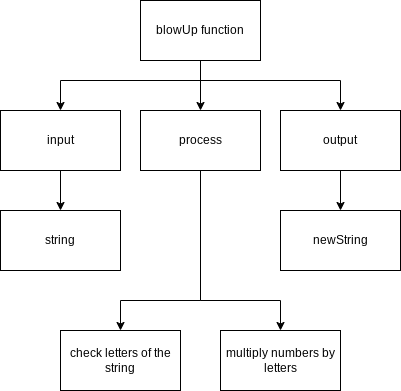

The diagram above was exported from draw.io. Its source (the exported page's mxGraphModel, read from the mxfile embedded in the PNG):
<mxGraphModel dx="1102" dy="658" grid="1" gridSize="10" guides="1" tooltips="1" connect="1" arrows="1" fold="1" page="1" pageScale="1" pageWidth="827" pageHeight="1169" math="0" shadow="0">
  <root>
    <mxCell id="0" />
    <mxCell id="1" parent="0" />
    <mxCell id="7" style="edgeStyle=orthogonalEdgeStyle;shape=connector;rounded=0;html=1;entryX=0.5;entryY=0;entryDx=0;entryDy=0;labelBackgroundColor=default;strokeColor=default;fontFamily=Helvetica;fontSize=11;fontColor=default;endArrow=classic;" edge="1" parent="1" source="2" target="5">
      <mxGeometry relative="1" as="geometry" />
    </mxCell>
    <mxCell id="8" style="edgeStyle=orthogonalEdgeStyle;shape=connector;rounded=0;html=1;labelBackgroundColor=default;strokeColor=default;fontFamily=Helvetica;fontSize=11;fontColor=default;endArrow=classic;" edge="1" parent="1" source="2" target="4">
      <mxGeometry relative="1" as="geometry">
        <Array as="points">
          <mxPoint x="290" y="230" />
          <mxPoint x="150" y="230" />
        </Array>
      </mxGeometry>
    </mxCell>
    <mxCell id="9" style="edgeStyle=orthogonalEdgeStyle;shape=connector;rounded=0;html=1;labelBackgroundColor=default;strokeColor=default;fontFamily=Helvetica;fontSize=11;fontColor=default;endArrow=classic;" edge="1" parent="1" source="2" target="6">
      <mxGeometry relative="1" as="geometry">
        <Array as="points">
          <mxPoint x="290" y="230" />
          <mxPoint x="430" y="230" />
        </Array>
      </mxGeometry>
    </mxCell>
    <mxCell id="2" value="blowUp function" style="rounded=0;whiteSpace=wrap;html=1;" vertex="1" parent="1">
      <mxGeometry x="230" y="150" width="120" height="60" as="geometry" />
    </mxCell>
    <mxCell id="11" style="edgeStyle=orthogonalEdgeStyle;shape=connector;rounded=0;html=1;entryX=0.5;entryY=0;entryDx=0;entryDy=0;labelBackgroundColor=default;strokeColor=default;fontFamily=Helvetica;fontSize=11;fontColor=default;endArrow=classic;" edge="1" parent="1" source="4" target="10">
      <mxGeometry relative="1" as="geometry" />
    </mxCell>
    <mxCell id="4" value="input" style="rounded=0;whiteSpace=wrap;html=1;" vertex="1" parent="1">
      <mxGeometry x="90" y="260" width="120" height="60" as="geometry" />
    </mxCell>
    <mxCell id="18" style="edgeStyle=orthogonalEdgeStyle;shape=connector;rounded=0;html=1;labelBackgroundColor=default;strokeColor=default;fontFamily=Helvetica;fontSize=11;fontColor=default;endArrow=classic;" edge="1" parent="1" source="5" target="17">
      <mxGeometry relative="1" as="geometry">
        <Array as="points">
          <mxPoint x="290" y="450" />
          <mxPoint x="210" y="450" />
        </Array>
      </mxGeometry>
    </mxCell>
    <mxCell id="19" style="edgeStyle=orthogonalEdgeStyle;shape=connector;rounded=0;html=1;labelBackgroundColor=default;strokeColor=default;fontFamily=Helvetica;fontSize=11;fontColor=default;endArrow=classic;" edge="1" parent="1" source="5" target="16">
      <mxGeometry relative="1" as="geometry">
        <Array as="points">
          <mxPoint x="290" y="450" />
          <mxPoint x="370" y="450" />
        </Array>
      </mxGeometry>
    </mxCell>
    <mxCell id="5" value="process" style="rounded=0;whiteSpace=wrap;html=1;" vertex="1" parent="1">
      <mxGeometry x="230" y="260" width="120" height="60" as="geometry" />
    </mxCell>
    <mxCell id="15" style="edgeStyle=orthogonalEdgeStyle;shape=connector;rounded=0;html=1;labelBackgroundColor=default;strokeColor=default;fontFamily=Helvetica;fontSize=11;fontColor=default;endArrow=classic;" edge="1" parent="1" source="6" target="14">
      <mxGeometry relative="1" as="geometry" />
    </mxCell>
    <mxCell id="6" value="output" style="rounded=0;whiteSpace=wrap;html=1;" vertex="1" parent="1">
      <mxGeometry x="370" y="260" width="120" height="60" as="geometry" />
    </mxCell>
    <mxCell id="10" value="string" style="rounded=0;whiteSpace=wrap;html=1;" vertex="1" parent="1">
      <mxGeometry x="90" y="360" width="120" height="60" as="geometry" />
    </mxCell>
    <mxCell id="14" value="newString" style="rounded=0;whiteSpace=wrap;html=1;" vertex="1" parent="1">
      <mxGeometry x="370" y="360" width="120" height="60" as="geometry" />
    </mxCell>
    <mxCell id="16" value="multiply numbers by letters" style="rounded=0;whiteSpace=wrap;html=1;" vertex="1" parent="1">
      <mxGeometry x="310" y="480" width="120" height="60" as="geometry" />
    </mxCell>
    <mxCell id="17" value="check letters of the string" style="rounded=0;whiteSpace=wrap;html=1;" vertex="1" parent="1">
      <mxGeometry x="150" y="480" width="120" height="60" as="geometry" />
    </mxCell>
  </root>
</mxGraphModel>